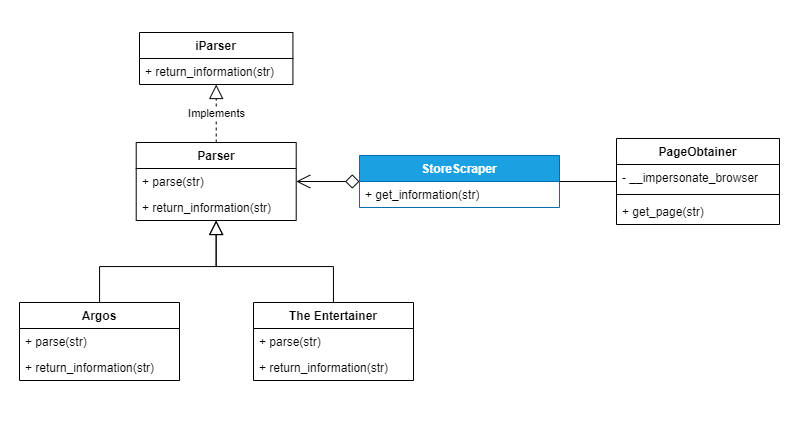

The diagram above was exported from draw.io. Its source (the exported page's mxGraphModel, read from the mxfile embedded in the PNG):
<mxGraphModel dx="1216" dy="899" grid="1" gridSize="10" guides="1" tooltips="1" connect="1" arrows="1" fold="1" page="1" pageScale="1" pageWidth="827" pageHeight="1169" background="none" math="0" shadow="0">
  <root>
    <mxCell id="0" />
    <mxCell id="1" parent="0" />
    <mxCell id="mHAjsBCfuWs315Z_H-fL-22" value="" style="rounded=0;whiteSpace=wrap;html=1;strokeColor=none;" vertex="1" parent="1">
      <mxGeometry width="800" height="420" as="geometry" />
    </mxCell>
    <mxCell id="8NX0ZTh4TIbL8IL-fZjb-10" value="StoreScraper" style="swimlane;fontStyle=1;align=center;verticalAlign=top;childLayout=stackLayout;horizontal=1;startSize=26;horizontalStack=0;resizeParent=1;resizeParentMax=0;resizeLast=0;collapsible=1;marginBottom=0;whiteSpace=wrap;html=1;fillColor=#1ba1e2;fontColor=#ffffff;strokeColor=#006EAF;" parent="1" vertex="1">
      <mxGeometry x="359" y="155" width="200" height="52" as="geometry" />
    </mxCell>
    <mxCell id="8NX0ZTh4TIbL8IL-fZjb-13" value="+ get_information(str)" style="text;strokeColor=none;fillColor=none;align=left;verticalAlign=top;spacingLeft=4;spacingRight=4;overflow=hidden;rotatable=0;points=[[0,0.5],[1,0.5]];portConstraint=eastwest;whiteSpace=wrap;html=1;" parent="8NX0ZTh4TIbL8IL-fZjb-10" vertex="1">
      <mxGeometry y="26" width="200" height="26" as="geometry" />
    </mxCell>
    <mxCell id="8NX0ZTh4TIbL8IL-fZjb-25" value="PageObtainer" style="swimlane;fontStyle=1;align=center;verticalAlign=top;childLayout=stackLayout;horizontal=1;startSize=26;horizontalStack=0;resizeParent=1;resizeParentMax=0;resizeLast=0;collapsible=1;marginBottom=0;whiteSpace=wrap;html=1;" parent="1" vertex="1">
      <mxGeometry x="616" y="138" width="163" height="86" as="geometry" />
    </mxCell>
    <mxCell id="8NX0ZTh4TIbL8IL-fZjb-40" value="- __impersonate_browser" style="text;strokeColor=none;fillColor=none;align=left;verticalAlign=top;spacingLeft=4;spacingRight=4;overflow=hidden;rotatable=0;points=[[0,0.5],[1,0.5]];portConstraint=eastwest;whiteSpace=wrap;html=1;" parent="8NX0ZTh4TIbL8IL-fZjb-25" vertex="1">
      <mxGeometry y="26" width="163" height="26" as="geometry" />
    </mxCell>
    <mxCell id="8NX0ZTh4TIbL8IL-fZjb-27" value="" style="line;strokeWidth=1;fillColor=none;align=left;verticalAlign=middle;spacingTop=-1;spacingLeft=3;spacingRight=3;rotatable=0;labelPosition=right;points=[];portConstraint=eastwest;strokeColor=inherit;" parent="8NX0ZTh4TIbL8IL-fZjb-25" vertex="1">
      <mxGeometry y="52" width="163" height="8" as="geometry" />
    </mxCell>
    <mxCell id="8NX0ZTh4TIbL8IL-fZjb-39" value="+ get_page(str)" style="text;strokeColor=none;fillColor=none;align=left;verticalAlign=top;spacingLeft=4;spacingRight=4;overflow=hidden;rotatable=0;points=[[0,0.5],[1,0.5]];portConstraint=eastwest;whiteSpace=wrap;html=1;" parent="8NX0ZTh4TIbL8IL-fZjb-25" vertex="1">
      <mxGeometry y="60" width="163" height="26" as="geometry" />
    </mxCell>
    <mxCell id="8NX0ZTh4TIbL8IL-fZjb-38" style="edgeStyle=orthogonalEdgeStyle;rounded=0;orthogonalLoop=1;jettySize=auto;html=1;endSize=12;startSize=12;endArrow=none;endFill=0;" parent="1" source="8NX0ZTh4TIbL8IL-fZjb-10" target="8NX0ZTh4TIbL8IL-fZjb-25" edge="1">
      <mxGeometry relative="1" as="geometry">
        <mxPoint x="556" y="1" as="targetPoint" />
        <mxPoint x="386" y="-28" as="sourcePoint" />
      </mxGeometry>
    </mxCell>
    <mxCell id="8NX0ZTh4TIbL8IL-fZjb-99" style="edgeStyle=orthogonalEdgeStyle;rounded=0;orthogonalLoop=1;jettySize=auto;html=1;endArrow=open;endFill=0;startArrow=diamond;startFill=0;endSize=12;startSize=12;" parent="1" source="8NX0ZTh4TIbL8IL-fZjb-10" target="mHAjsBCfuWs315Z_H-fL-1" edge="1">
      <mxGeometry relative="1" as="geometry">
        <mxPoint x="569" y="61" as="sourcePoint" />
        <mxPoint x="722" y="162" as="targetPoint" />
      </mxGeometry>
    </mxCell>
    <mxCell id="8NX0ZTh4TIbL8IL-fZjb-59" value="Implements" style="edgeStyle=orthogonalEdgeStyle;rounded=0;orthogonalLoop=1;jettySize=auto;html=1;dashed=1;endArrow=block;endFill=0;endSize=12;" parent="1" source="mHAjsBCfuWs315Z_H-fL-1" target="8NX0ZTh4TIbL8IL-fZjb-5" edge="1">
      <mxGeometry relative="1" as="geometry">
        <mxPoint x="675.7" y="315" as="sourcePoint" />
      </mxGeometry>
    </mxCell>
    <mxCell id="8NX0ZTh4TIbL8IL-fZjb-115" value="" style="group" parent="1" vertex="1" connectable="0">
      <mxGeometry x="139.0027572016461" y="32" width="153.4156378600823" height="86" as="geometry" />
    </mxCell>
    <mxCell id="8NX0ZTh4TIbL8IL-fZjb-5" value="iParser" style="swimlane;fontStyle=1;align=center;verticalAlign=top;childLayout=stackLayout;horizontal=1;startSize=26;horizontalStack=0;resizeParent=1;resizeParentMax=0;resizeLast=0;collapsible=1;marginBottom=0;whiteSpace=wrap;html=1;container=0;" parent="8NX0ZTh4TIbL8IL-fZjb-115" vertex="1">
      <mxGeometry width="153.4156378600823" height="52" as="geometry" />
    </mxCell>
    <mxCell id="8NX0ZTh4TIbL8IL-fZjb-7" value="+ return_information(str)" style="text;strokeColor=none;fillColor=none;align=left;verticalAlign=top;spacingLeft=4;spacingRight=4;overflow=hidden;rotatable=0;points=[[0,0.5],[1,0.5]];portConstraint=eastwest;whiteSpace=wrap;html=1;container=0;" parent="8NX0ZTh4TIbL8IL-fZjb-5" vertex="1">
      <mxGeometry y="26" width="153.4156378600823" height="26" as="geometry" />
    </mxCell>
    <mxCell id="8NX0ZTh4TIbL8IL-fZjb-6" value="" style="line;strokeWidth=1;fillColor=none;align=left;verticalAlign=middle;spacingTop=-1;spacingLeft=3;spacingRight=3;rotatable=0;labelPosition=right;points=[];portConstraint=eastwest;strokeColor=inherit;container=0;" parent="8NX0ZTh4TIbL8IL-fZjb-115" vertex="1">
      <mxGeometry y="52" width="153.4156378600823" height="8" as="geometry" />
    </mxCell>
    <mxCell id="mHAjsBCfuWs315Z_H-fL-1" value="Parser" style="swimlane;fontStyle=1;align=center;verticalAlign=top;childLayout=stackLayout;horizontal=1;startSize=26;horizontalStack=0;resizeParent=1;resizeParentMax=0;resizeLast=0;collapsible=1;marginBottom=0;whiteSpace=wrap;html=1;" vertex="1" parent="1">
      <mxGeometry x="135.71" y="142" width="160" height="78" as="geometry" />
    </mxCell>
    <mxCell id="mHAjsBCfuWs315Z_H-fL-4" value="+ parse(str)" style="text;strokeColor=none;fillColor=none;align=left;verticalAlign=top;spacingLeft=4;spacingRight=4;overflow=hidden;rotatable=0;points=[[0,0.5],[1,0.5]];portConstraint=eastwest;whiteSpace=wrap;html=1;" vertex="1" parent="mHAjsBCfuWs315Z_H-fL-1">
      <mxGeometry y="26" width="160" height="26" as="geometry" />
    </mxCell>
    <mxCell id="mHAjsBCfuWs315Z_H-fL-6" value="+ return_information(str)" style="text;strokeColor=none;fillColor=none;align=left;verticalAlign=top;spacingLeft=4;spacingRight=4;overflow=hidden;rotatable=0;points=[[0,0.5],[1,0.5]];portConstraint=eastwest;whiteSpace=wrap;html=1;" vertex="1" parent="mHAjsBCfuWs315Z_H-fL-1">
      <mxGeometry y="52" width="160" height="26" as="geometry" />
    </mxCell>
    <mxCell id="mHAjsBCfuWs315Z_H-fL-17" style="edgeStyle=orthogonalEdgeStyle;rounded=0;orthogonalLoop=1;jettySize=auto;html=1;endArrow=block;endFill=0;endSize=12;" edge="1" parent="1" source="mHAjsBCfuWs315Z_H-fL-7" target="mHAjsBCfuWs315Z_H-fL-1">
      <mxGeometry relative="1" as="geometry" />
    </mxCell>
    <mxCell id="mHAjsBCfuWs315Z_H-fL-7" value="Argos" style="swimlane;fontStyle=1;align=center;verticalAlign=top;childLayout=stackLayout;horizontal=1;startSize=26;horizontalStack=0;resizeParent=1;resizeParentMax=0;resizeLast=0;collapsible=1;marginBottom=0;whiteSpace=wrap;html=1;" vertex="1" parent="1">
      <mxGeometry x="19.000000000000014" y="302" width="160" height="78" as="geometry" />
    </mxCell>
    <mxCell id="mHAjsBCfuWs315Z_H-fL-9" value="+ parse(str)" style="text;strokeColor=none;fillColor=none;align=left;verticalAlign=top;spacingLeft=4;spacingRight=4;overflow=hidden;rotatable=0;points=[[0,0.5],[1,0.5]];portConstraint=eastwest;whiteSpace=wrap;html=1;" vertex="1" parent="mHAjsBCfuWs315Z_H-fL-7">
      <mxGeometry y="26" width="160" height="26" as="geometry" />
    </mxCell>
    <mxCell id="mHAjsBCfuWs315Z_H-fL-10" value="+ return_information(str)" style="text;strokeColor=none;fillColor=none;align=left;verticalAlign=top;spacingLeft=4;spacingRight=4;overflow=hidden;rotatable=0;points=[[0,0.5],[1,0.5]];portConstraint=eastwest;whiteSpace=wrap;html=1;" vertex="1" parent="mHAjsBCfuWs315Z_H-fL-7">
      <mxGeometry y="52" width="160" height="26" as="geometry" />
    </mxCell>
    <mxCell id="mHAjsBCfuWs315Z_H-fL-18" style="edgeStyle=orthogonalEdgeStyle;rounded=0;orthogonalLoop=1;jettySize=auto;html=1;endSize=12;endArrow=block;endFill=0;" edge="1" parent="1" source="mHAjsBCfuWs315Z_H-fL-12" target="mHAjsBCfuWs315Z_H-fL-1">
      <mxGeometry relative="1" as="geometry" />
    </mxCell>
    <mxCell id="mHAjsBCfuWs315Z_H-fL-12" value="The Entertainer" style="swimlane;fontStyle=1;align=center;verticalAlign=top;childLayout=stackLayout;horizontal=1;startSize=26;horizontalStack=0;resizeParent=1;resizeParentMax=0;resizeLast=0;collapsible=1;marginBottom=0;whiteSpace=wrap;html=1;" vertex="1" parent="1">
      <mxGeometry x="253" y="302" width="160" height="78" as="geometry" />
    </mxCell>
    <mxCell id="mHAjsBCfuWs315Z_H-fL-15" value="+ parse(str)" style="text;strokeColor=none;fillColor=none;align=left;verticalAlign=top;spacingLeft=4;spacingRight=4;overflow=hidden;rotatable=0;points=[[0,0.5],[1,0.5]];portConstraint=eastwest;whiteSpace=wrap;html=1;" vertex="1" parent="mHAjsBCfuWs315Z_H-fL-12">
      <mxGeometry y="26" width="160" height="26" as="geometry" />
    </mxCell>
    <mxCell id="mHAjsBCfuWs315Z_H-fL-16" value="+ return_information(str)" style="text;strokeColor=none;fillColor=none;align=left;verticalAlign=top;spacingLeft=4;spacingRight=4;overflow=hidden;rotatable=0;points=[[0,0.5],[1,0.5]];portConstraint=eastwest;whiteSpace=wrap;html=1;" vertex="1" parent="mHAjsBCfuWs315Z_H-fL-12">
      <mxGeometry y="52" width="160" height="26" as="geometry" />
    </mxCell>
  </root>
</mxGraphModel>